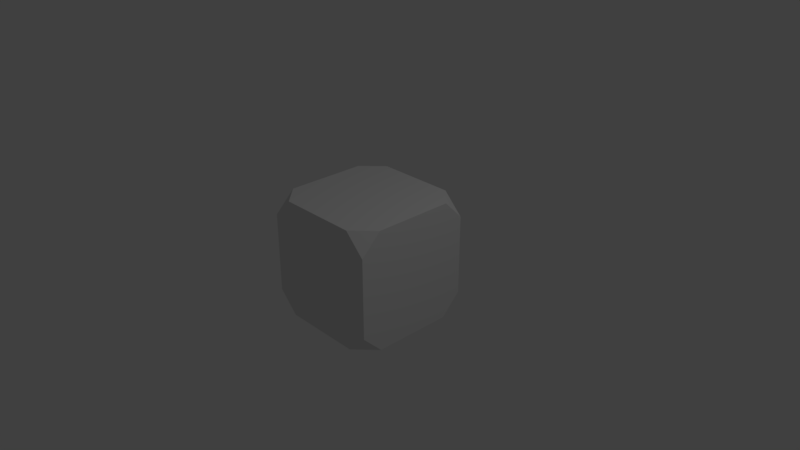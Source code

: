 # Source: block.blend  (saved by Blender 2.78.0; exported with 4.5.12 LTS)
import bpy
from mathutils import Matrix  # noqa: F401  (used for matrix-valued properties, if any)

bpy.ops.wm.read_factory_settings(use_empty=True)
scene = bpy.context.scene
scene.name = 'Scene'

# ---- collections
col_collection_1 = bpy.data.collections.new('Collection 1'); scene.collection.children.link(col_collection_1)

# ---- materials (node trees are filled in below, after node groups)
mat_material = bpy.data.materials.new('Material')
mat_material.alpha_threshold = 0.0
mat_material.use_transparent_shadow = False
mat_material.roughness = 0.5
mat_material.line_color = (0.0, 0.0, 0.0, 1.0)

# ---- material node trees

# ---- world
world_world = bpy.data.worlds.new('World'); scene.world = world_world
world_world.color = (0.05088, 0.05088, 0.05088)
world_world.use_sun_shadow = False
world_world.sun_shadow_jitter_overblur = 0.0
world_world.cycles.sampling_method = 'MANUAL'

# ---- cameras
cam_camera = bpy.data.cameras.new('Camera')
cam_camera.clip_end = 100.0
cam_camera.lens = 35.0
cam_camera.sensor_width = 32.0
cam_camera.sensor_height = 18.0
cam_camera.ortho_scale = 7.314
cam_camera.dof.focus_distance = 0.0
cam_camera.dof.aperture_fstop = 128.0

# ---- lights
light_lamp = bpy.data.lights.new('Lamp', 'POINT')
light_lamp.transmission_factor = 0.0
light_lamp.cutoff_distance = 30.0
light_lamp.energy = 100.0
light_lamp.shadow_buffer_clip_start = 1.001
light_lamp.shadow_soft_size = 0.1
light_lamp.shadow_maximum_resolution = 0.006
light_lamp.use_absolute_resolution = True

# ---- meshes
me_cube = bpy.data.meshes.new('Cube')
me_cube.from_pydata([(0.8182, 0.5454, -0.8182), (0.5454, 0.8182, -0.8182), (0.8182, 0.8182, -0.5454), (0.8182, -0.8182, -0.5454), (0.5454, -0.8182, -0.8182), (0.8182, -0.5454, -0.8182), (-0.8182, -0.8182, -0.5454), (-0.8182, -0.5454, -0.8182), (-0.5454, -0.8182, -0.8182), (-0.5454, 0.8182, -0.8182), (-0.8182, 0.5454, -0.8182), (-0.8182, 0.8182, -0.5454), (0.5454, 0.8182, 0.8182), (0.8182, 0.5454, 0.8182), (0.8182, 0.8182, 0.5454), (0.8182, -0.8182, 0.5454), (0.8182, -0.5454, 0.8182), (0.5454, -0.8182, 0.8182), (-0.8182, -0.8182, 0.5454), (-0.5454, -0.8182, 0.8182), (-0.8182, -0.5454, 0.8182), (-0.8182, 0.5454, 0.8182), (-0.5454, 0.8182, 0.8182), (-0.8182, 0.8182, 0.5454)], [], [(12, 14, 2, 1, 9, 11, 23, 22), (4, 3, 15, 17, 19, 18, 6, 8), (7, 6, 18, 20, 21, 23, 11, 10), (13, 12, 22, 21, 20, 19, 17, 16), (0, 2, 14, 13, 16, 15, 3, 5), (0, 1, 2), (3, 4, 5), (6, 7, 8), (9, 10, 11), (12, 13, 14), (15, 16, 17), (18, 19, 20), (21, 22, 23), (1, 0, 5, 4, 8, 7, 10, 9)])
me_cube.materials.append(mat_material)
me_cube.use_remesh_preserve_volume = False
me_cube.use_remesh_preserve_attributes = False
me_cube.use_mirror_vertex_groups = False
me_cube.update()

# ---- objects
ob_cube = bpy.data.objects.new('Cube', me_cube)
ob_lamp = bpy.data.objects.new('Lamp', light_lamp)
ob_camera = bpy.data.objects.new('Camera', cam_camera)

# ---- transforms, parenting, visibility, modifiers, constraints
ob_cube.location = (0.0, 0.0, 0.0)
ob_cube.lock_rotations_4d = False
ob_cube.empty_display_type = 'ARROWS'
ob_cube.lineart.crease_threshold = 0.0
ob_lamp.location = (4.076, 1.005, 5.904)
ob_lamp.rotation_euler = (0.6503, 0.05522, 1.866)
ob_lamp.lock_rotations_4d = False
ob_lamp.empty_display_type = 'ARROWS'
ob_lamp.color = (0.0, 0.0, 0.0, 0.0)
ob_lamp.lineart.crease_threshold = 0.0
ob_camera.location = (7.481, -6.508, 5.344)
ob_camera.rotation_euler = (1.109, 0.0, 0.8149)
ob_camera.lock_rotations_4d = False
ob_camera.empty_display_type = 'ARROWS'
ob_camera.color = (0.0, 0.0, 0.0, 0.0)
ob_camera.display_type = 'WIRE'
ob_camera.lineart.crease_threshold = 0.0

# ---- collection membership
col_collection_1.objects.link(ob_cube)
col_collection_1.objects.link(ob_lamp)
col_collection_1.objects.link(ob_camera)

# ---- scene / render settings (as saved in the file)
scene.camera = ob_camera
scene.frame_start = 1; scene.frame_end = 250; scene.frame_set(1)
scene.render.engine = 'BLENDER_EEVEE_NEXT'
scene.render.resolution_percentage = 50
scene.render.dither_intensity = 0.0
scene.cycles.use_denoising = False
scene.cycles.samples = 128
scene.cycles.sampling_pattern = 'TABULATED_SOBOL'
scene.cycles.light_sampling_threshold = 0.0
scene.cycles.use_adaptive_sampling = False
scene.cycles.use_light_tree = False
scene.cycles.blur_glossy = 0.0
scene.cycles.sample_clamp_indirect = 0.0
scene.view_settings.view_transform = 'Standard'
bpy.context.view_layer.update()
